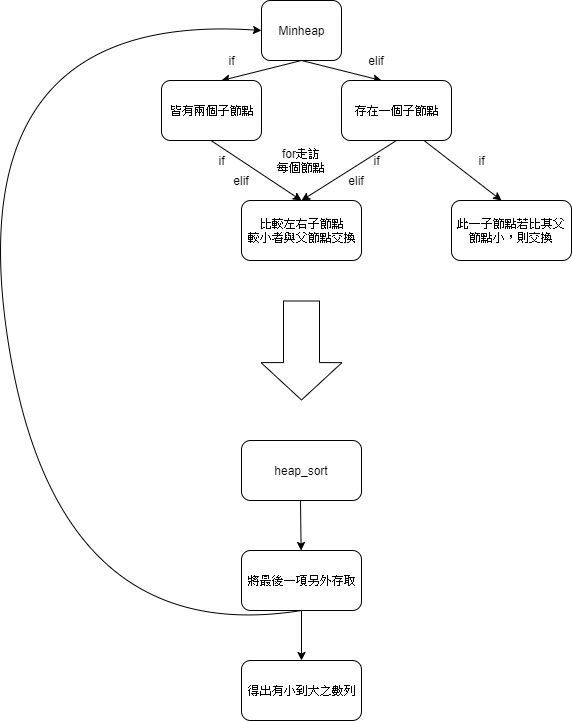

The diagram above was exported from draw.io. Its source (the exported page's mxGraphModel, read from the mxfile embedded in the PNG):
<mxGraphModel dx="1024" dy="534" grid="1" gridSize="10" guides="1" tooltips="1" connect="1" arrows="1" fold="1" page="1" pageScale="1" pageWidth="827" pageHeight="1169" math="0" shadow="0">
  <root>
    <object label="" id="0">
      <mxCell />
    </object>
    <mxCell id="1" parent="0" />
    <mxCell id="YNgNpnWkW5MsAVCYBVMo-1" value="Minheap" style="rounded=1;whiteSpace=wrap;html=1;" vertex="1" parent="1">
      <mxGeometry x="360" y="120" width="80" height="60" as="geometry" />
    </mxCell>
    <mxCell id="YNgNpnWkW5MsAVCYBVMo-2" value="" style="endArrow=classic;html=1;exitX=0.5;exitY=1;exitDx=0;exitDy=0;" edge="1" parent="1" source="YNgNpnWkW5MsAVCYBVMo-1">
      <mxGeometry width="50" height="50" relative="1" as="geometry">
        <mxPoint x="378" y="210" as="sourcePoint" />
        <mxPoint x="480" y="200" as="targetPoint" />
      </mxGeometry>
    </mxCell>
    <mxCell id="YNgNpnWkW5MsAVCYBVMo-3" value="" style="endArrow=classic;html=1;exitX=0.5;exitY=1;exitDx=0;exitDy=0;" edge="1" parent="1" source="YNgNpnWkW5MsAVCYBVMo-1">
      <mxGeometry width="50" height="50" relative="1" as="geometry">
        <mxPoint x="380" y="290" as="sourcePoint" />
        <mxPoint x="320" y="200" as="targetPoint" />
      </mxGeometry>
    </mxCell>
    <mxCell id="YNgNpnWkW5MsAVCYBVMo-4" value="皆有兩個子節點" style="rounded=1;whiteSpace=wrap;html=1;" vertex="1" parent="1">
      <mxGeometry x="260" y="200" width="100" height="60" as="geometry" />
    </mxCell>
    <mxCell id="YNgNpnWkW5MsAVCYBVMo-5" value="存在一個子節點&lt;br&gt;" style="rounded=1;whiteSpace=wrap;html=1;" vertex="1" parent="1">
      <mxGeometry x="440" y="200" width="110" height="60" as="geometry" />
    </mxCell>
    <mxCell id="YNgNpnWkW5MsAVCYBVMo-6" value="" style="endArrow=classic;html=1;entryX=0.5;entryY=0;entryDx=0;entryDy=0;" edge="1" parent="1" target="YNgNpnWkW5MsAVCYBVMo-12">
      <mxGeometry width="50" height="50" relative="1" as="geometry">
        <mxPoint x="309.5" y="260" as="sourcePoint" />
        <mxPoint x="309.5" y="320" as="targetPoint" />
      </mxGeometry>
    </mxCell>
    <mxCell id="YNgNpnWkW5MsAVCYBVMo-8" value="if" style="text;html=1;strokeColor=none;fillColor=none;align=center;verticalAlign=middle;whiteSpace=wrap;rounded=0;" vertex="1" parent="1">
      <mxGeometry x="310" y="170" width="40" height="20" as="geometry" />
    </mxCell>
    <mxCell id="YNgNpnWkW5MsAVCYBVMo-10" value="elif" style="text;html=1;strokeColor=none;fillColor=none;align=center;verticalAlign=middle;whiteSpace=wrap;rounded=0;" vertex="1" parent="1">
      <mxGeometry x="455" y="170" width="40" height="20" as="geometry" />
    </mxCell>
    <mxCell id="YNgNpnWkW5MsAVCYBVMo-11" value="" style="endArrow=classic;html=1;exitX=0.5;exitY=1;exitDx=0;exitDy=0;entryX=0.5;entryY=0;entryDx=0;entryDy=0;" edge="1" parent="1" source="YNgNpnWkW5MsAVCYBVMo-5" target="YNgNpnWkW5MsAVCYBVMo-12">
      <mxGeometry width="50" height="50" relative="1" as="geometry">
        <mxPoint x="475" y="320" as="sourcePoint" />
        <mxPoint x="495" y="320" as="targetPoint" />
      </mxGeometry>
    </mxCell>
    <mxCell id="YNgNpnWkW5MsAVCYBVMo-12" value="比較左右子節點&lt;br&gt;較小者與父節點交換" style="rounded=1;whiteSpace=wrap;html=1;" vertex="1" parent="1">
      <mxGeometry x="340" y="320" width="120" height="60" as="geometry" />
    </mxCell>
    <mxCell id="YNgNpnWkW5MsAVCYBVMo-13" value="" style="endArrow=classic;html=1;exitX=0.75;exitY=1;exitDx=0;exitDy=0;" edge="1" parent="1" source="YNgNpnWkW5MsAVCYBVMo-5">
      <mxGeometry width="50" height="50" relative="1" as="geometry">
        <mxPoint x="514" y="280" as="sourcePoint" />
        <mxPoint x="600" y="320" as="targetPoint" />
      </mxGeometry>
    </mxCell>
    <mxCell id="YNgNpnWkW5MsAVCYBVMo-17" value="此一子節點若比其父節點小，則交換" style="rounded=1;whiteSpace=wrap;html=1;" vertex="1" parent="1">
      <mxGeometry x="550" y="320" width="120" height="60" as="geometry" />
    </mxCell>
    <mxCell id="YNgNpnWkW5MsAVCYBVMo-18" value="for走訪每個節點" style="text;html=1;strokeColor=none;fillColor=none;align=center;verticalAlign=middle;whiteSpace=wrap;rounded=0;" vertex="1" parent="1">
      <mxGeometry x="375" y="270" width="50" height="20" as="geometry" />
    </mxCell>
    <mxCell id="YNgNpnWkW5MsAVCYBVMo-19" value="if" style="text;html=1;strokeColor=none;fillColor=none;align=center;verticalAlign=middle;whiteSpace=wrap;rounded=0;" vertex="1" parent="1">
      <mxGeometry x="455" y="270" width="40" height="20" as="geometry" />
    </mxCell>
    <mxCell id="YNgNpnWkW5MsAVCYBVMo-20" value="elif" style="text;html=1;strokeColor=none;fillColor=none;align=center;verticalAlign=middle;whiteSpace=wrap;rounded=0;" vertex="1" parent="1">
      <mxGeometry x="435" y="290" width="40" height="20" as="geometry" />
    </mxCell>
    <mxCell id="YNgNpnWkW5MsAVCYBVMo-21" value="if" style="text;html=1;strokeColor=none;fillColor=none;align=center;verticalAlign=middle;whiteSpace=wrap;rounded=0;" vertex="1" parent="1">
      <mxGeometry x="300" y="270" width="40" height="20" as="geometry" />
    </mxCell>
    <mxCell id="YNgNpnWkW5MsAVCYBVMo-22" value="elif" style="text;html=1;strokeColor=none;fillColor=none;align=center;verticalAlign=middle;whiteSpace=wrap;rounded=0;" vertex="1" parent="1">
      <mxGeometry x="320" y="290" width="40" height="20" as="geometry" />
    </mxCell>
    <mxCell id="YNgNpnWkW5MsAVCYBVMo-23" value="if" style="text;html=1;strokeColor=none;fillColor=none;align=center;verticalAlign=middle;whiteSpace=wrap;rounded=0;" vertex="1" parent="1">
      <mxGeometry x="560" y="270" width="40" height="20" as="geometry" />
    </mxCell>
    <mxCell id="YNgNpnWkW5MsAVCYBVMo-24" value="" style="shape=flexArrow;endArrow=classic;html=1;endWidth=44;endSize=12.13;width=36;" edge="1" parent="1">
      <mxGeometry width="50" height="50" relative="1" as="geometry">
        <mxPoint x="400" y="420" as="sourcePoint" />
        <mxPoint x="400" y="520" as="targetPoint" />
      </mxGeometry>
    </mxCell>
    <mxCell id="YNgNpnWkW5MsAVCYBVMo-25" value="heap_sort" style="rounded=1;whiteSpace=wrap;html=1;" vertex="1" parent="1">
      <mxGeometry x="340" y="560" width="120" height="60" as="geometry" />
    </mxCell>
    <mxCell id="YNgNpnWkW5MsAVCYBVMo-26" value="" style="endArrow=classic;html=1;" edge="1" parent="1" target="YNgNpnWkW5MsAVCYBVMo-27">
      <mxGeometry width="50" height="50" relative="1" as="geometry">
        <mxPoint x="399" y="620" as="sourcePoint" />
        <mxPoint x="399" y="690" as="targetPoint" />
      </mxGeometry>
    </mxCell>
    <mxCell id="YNgNpnWkW5MsAVCYBVMo-27" value="將最後一項另外存取" style="rounded=1;whiteSpace=wrap;html=1;" vertex="1" parent="1">
      <mxGeometry x="340" y="670" width="120" height="60" as="geometry" />
    </mxCell>
    <mxCell id="YNgNpnWkW5MsAVCYBVMo-28" value="" style="curved=1;endArrow=classic;html=1;exitX=0.5;exitY=1;exitDx=0;exitDy=0;entryX=0;entryY=0.5;entryDx=0;entryDy=0;" edge="1" parent="1" source="YNgNpnWkW5MsAVCYBVMo-27" target="YNgNpnWkW5MsAVCYBVMo-1">
      <mxGeometry width="50" height="50" relative="1" as="geometry">
        <mxPoint x="260" y="800" as="sourcePoint" />
        <mxPoint x="190" y="170" as="targetPoint" />
        <Array as="points">
          <mxPoint x="150" y="770" />
          <mxPoint x="60" y="130" />
        </Array>
      </mxGeometry>
    </mxCell>
    <mxCell id="YNgNpnWkW5MsAVCYBVMo-29" value="" style="endArrow=classic;html=1;" edge="1" parent="1" target="YNgNpnWkW5MsAVCYBVMo-30">
      <mxGeometry width="50" height="50" relative="1" as="geometry">
        <mxPoint x="400" y="730" as="sourcePoint" />
        <mxPoint x="400" y="810" as="targetPoint" />
      </mxGeometry>
    </mxCell>
    <mxCell id="YNgNpnWkW5MsAVCYBVMo-30" value="得出有小到大之數列" style="rounded=1;whiteSpace=wrap;html=1;" vertex="1" parent="1">
      <mxGeometry x="340" y="780" width="120" height="60" as="geometry" />
    </mxCell>
  </root>
</mxGraphModel>